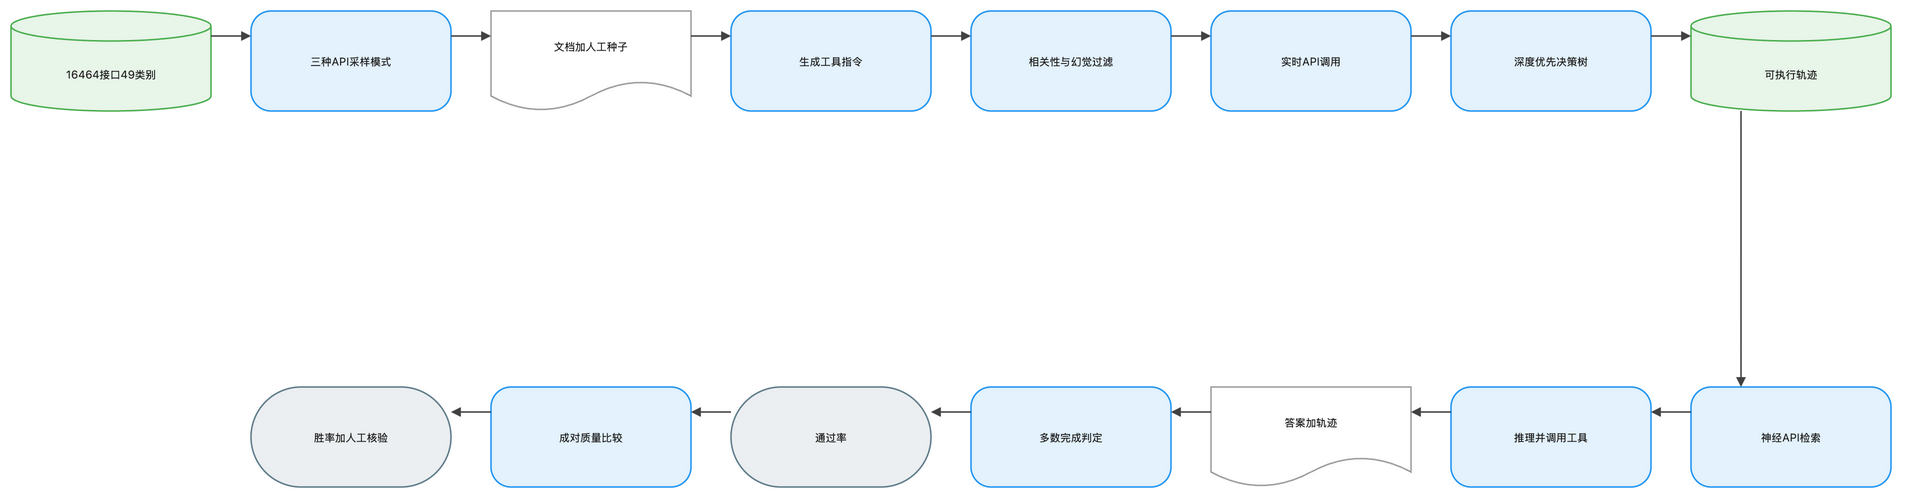

The diagram above was exported from draw.io. Its source (the exported page's mxGraphModel, read from the mxfile embedded in the PNG):
<mxGraphModel dx="1120" dy="720" grid="1" gridSize="8" guides="1" tooltips="1" connect="1" arrows="1" fold="1" page="1" pageScale="1" pageWidth="1888" pageHeight="552" math="1" background="#FFFFFF">
  <root>
    <mxCell id="0" />
    <mxCell id="1" parent="0" />
    <mxCell id="2" value="16464接口49类别" style="shape=cylinder3;boundedLbl=1;backgroundOutline=1;size=15;html=1;whiteSpace=wrap;fillColor=#E8F5E9;strokeColor=#4CAF50;strokeWidth=1.5;fontColor=#212121;fontSize=11;fontFamily=Inter, Roboto, system-ui, -apple-system, sans-serif;verticalAlign=middle;align=center" vertex="1" parent="1">
      <mxGeometry x="-72" y="-8" width="200" height="100" as="geometry" />
    </mxCell>
    <mxCell id="3" value="三种API采样模式" style="rounded=1;arcSize=20;html=1;whiteSpace=wrap;fillColor=#E3F2FD;strokeColor=#2196F3;strokeWidth=1.5;fontColor=#212121;fontSize=11;fontFamily=Inter, Roboto, system-ui, -apple-system, sans-serif;verticalAlign=middle;align=center" vertex="1" parent="1">
      <mxGeometry x="168" y="-8" width="200" height="100" as="geometry" />
    </mxCell>
    <mxCell id="4" value="文档加人工种子" style="shape=document;boundedLbl=1;html=1;whiteSpace=wrap;fillColor=#FFFFFF;strokeColor=#9E9E9E;strokeWidth=1.5;fontColor=#212121;fontSize=11;fontFamily=Inter, Roboto, system-ui, -apple-system, sans-serif;verticalAlign=middle;align=center" vertex="1" parent="1">
      <mxGeometry x="408" y="-8" width="200" height="100" as="geometry" />
    </mxCell>
    <mxCell id="5" value="生成工具指令" style="rounded=1;arcSize=20;html=1;whiteSpace=wrap;fillColor=#E3F2FD;strokeColor=#2196F3;strokeWidth=1.5;fontColor=#212121;fontSize=11;fontFamily=Inter, Roboto, system-ui, -apple-system, sans-serif;verticalAlign=middle;align=center" vertex="1" parent="1">
      <mxGeometry x="648" y="-8" width="200" height="100" as="geometry" />
    </mxCell>
    <mxCell id="6" value="相关性与幻觉过滤" style="rounded=1;arcSize=20;html=1;whiteSpace=wrap;fillColor=#E3F2FD;strokeColor=#2196F3;strokeWidth=1.5;fontColor=#212121;fontSize=11;fontFamily=Inter, Roboto, system-ui, -apple-system, sans-serif;verticalAlign=middle;align=center" vertex="1" parent="1">
      <mxGeometry x="888" y="-8" width="200" height="100" as="geometry" />
    </mxCell>
    <mxCell id="7" value="实时API调用" style="rounded=1;arcSize=20;html=1;whiteSpace=wrap;fillColor=#E3F2FD;strokeColor=#2196F3;strokeWidth=1.5;fontColor=#212121;fontSize=11;fontFamily=Inter, Roboto, system-ui, -apple-system, sans-serif;verticalAlign=middle;align=center" vertex="1" parent="1">
      <mxGeometry x="1128" y="-8" width="200" height="100" as="geometry" />
    </mxCell>
    <mxCell id="8" value="深度优先决策树" style="rounded=1;arcSize=20;html=1;whiteSpace=wrap;fillColor=#E3F2FD;strokeColor=#2196F3;strokeWidth=1.5;fontColor=#212121;fontSize=11;fontFamily=Inter, Roboto, system-ui, -apple-system, sans-serif;verticalAlign=middle;align=center" vertex="1" parent="1">
      <mxGeometry x="1368" y="-8" width="200" height="100" as="geometry" />
    </mxCell>
    <mxCell id="9" value="可执行轨迹" style="shape=cylinder3;boundedLbl=1;backgroundOutline=1;size=15;html=1;whiteSpace=wrap;fillColor=#E8F5E9;strokeColor=#4CAF50;strokeWidth=1.5;fontColor=#212121;fontSize=11;fontFamily=Inter, Roboto, system-ui, -apple-system, sans-serif;verticalAlign=middle;align=center" vertex="1" parent="1">
      <mxGeometry x="1608" y="-8" width="200" height="100" as="geometry" />
    </mxCell>
    <mxCell id="10" value="神经API检索" style="rounded=1;arcSize=20;html=1;whiteSpace=wrap;fillColor=#E3F2FD;strokeColor=#2196F3;strokeWidth=1.5;fontColor=#212121;fontSize=11;fontFamily=Inter, Roboto, system-ui, -apple-system, sans-serif;verticalAlign=middle;align=center" vertex="1" parent="1">
      <mxGeometry x="1608" y="368" width="200" height="100" as="geometry" />
    </mxCell>
    <mxCell id="11" value="推理并调用工具" style="rounded=1;arcSize=20;html=1;whiteSpace=wrap;fillColor=#E3F2FD;strokeColor=#2196F3;strokeWidth=1.5;fontColor=#212121;fontSize=11;fontFamily=Inter, Roboto, system-ui, -apple-system, sans-serif;verticalAlign=middle;align=center" vertex="1" parent="1">
      <mxGeometry x="1368" y="368" width="200" height="100" as="geometry" />
    </mxCell>
    <mxCell id="12" value="答案加轨迹" style="shape=document;boundedLbl=1;html=1;whiteSpace=wrap;fillColor=#FFFFFF;strokeColor=#9E9E9E;strokeWidth=1.5;fontColor=#212121;fontSize=11;fontFamily=Inter, Roboto, system-ui, -apple-system, sans-serif;verticalAlign=middle;align=center" vertex="1" parent="1">
      <mxGeometry x="1128" y="368" width="200" height="100" as="geometry" />
    </mxCell>
    <mxCell id="13" value="多数完成判定" style="rounded=1;arcSize=20;html=1;whiteSpace=wrap;fillColor=#E3F2FD;strokeColor=#2196F3;strokeWidth=1.5;fontColor=#212121;fontSize=11;fontFamily=Inter, Roboto, system-ui, -apple-system, sans-serif;verticalAlign=middle;align=center" vertex="1" parent="1">
      <mxGeometry x="888" y="368" width="200" height="100" as="geometry" />
    </mxCell>
    <mxCell id="14" value="通过率" style="rounded=1;arcSize=50;html=1;whiteSpace=wrap;fillColor=#ECEFF1;strokeColor=#607D8B;strokeWidth=1.5;fontColor=#212121;fontSize=11;fontFamily=Inter, Roboto, system-ui, -apple-system, sans-serif;verticalAlign=middle;align=center" vertex="1" parent="1">
      <mxGeometry x="648" y="368" width="200" height="100" as="geometry" />
    </mxCell>
    <mxCell id="15" value="成对质量比较" style="rounded=1;arcSize=20;html=1;whiteSpace=wrap;fillColor=#E3F2FD;strokeColor=#2196F3;strokeWidth=1.5;fontColor=#212121;fontSize=11;fontFamily=Inter, Roboto, system-ui, -apple-system, sans-serif;verticalAlign=middle;align=center" vertex="1" parent="1">
      <mxGeometry x="408" y="368" width="200" height="100" as="geometry" />
    </mxCell>
    <mxCell id="16" value="胜率加人工核验" style="rounded=1;arcSize=50;html=1;whiteSpace=wrap;fillColor=#ECEFF1;strokeColor=#607D8B;strokeWidth=1.5;fontColor=#212121;fontSize=11;fontFamily=Inter, Roboto, system-ui, -apple-system, sans-serif;verticalAlign=middle;align=center" vertex="1" parent="1">
      <mxGeometry x="168" y="368" width="200" height="100" as="geometry" />
    </mxCell>
    <mxCell id="17" value="" style="edgeStyle=orthogonalEdgeStyle;rounded=0;orthogonalLoop=1;jettySize=auto;html=1;strokeColor=#424242;strokeWidth=1.5;endArrow=block;endFill=1;exitX=1;exitY=0.25;exitDx=0;exitDy=0;entryX=0;entryY=0.25;entryDx=0;entryDy=0;jumpStyle=arc;jumpSize=8" edge="1" parent="1" source="2" target="3">
      <mxGeometry relative="1" as="geometry" />
    </mxCell>
    <mxCell id="18" value="" style="edgeStyle=orthogonalEdgeStyle;rounded=0;orthogonalLoop=1;jettySize=auto;html=1;strokeColor=#424242;strokeWidth=1.5;endArrow=block;endFill=1;exitX=1;exitY=0.25;exitDx=0;exitDy=0;entryX=0;entryY=0.25;entryDx=0;entryDy=0;jumpStyle=arc;jumpSize=8" edge="1" parent="1" source="3" target="4">
      <mxGeometry relative="1" as="geometry" />
    </mxCell>
    <mxCell id="19" value="" style="edgeStyle=orthogonalEdgeStyle;rounded=0;orthogonalLoop=1;jettySize=auto;html=1;strokeColor=#424242;strokeWidth=1.5;endArrow=block;endFill=1;exitX=1;exitY=0.25;exitDx=0;exitDy=0;entryX=0;entryY=0.25;entryDx=0;entryDy=0;jumpStyle=arc;jumpSize=8" edge="1" parent="1" source="4" target="5">
      <mxGeometry relative="1" as="geometry" />
    </mxCell>
    <mxCell id="20" value="" style="edgeStyle=orthogonalEdgeStyle;rounded=0;orthogonalLoop=1;jettySize=auto;html=1;strokeColor=#424242;strokeWidth=1.5;endArrow=block;endFill=1;exitX=1;exitY=0.25;exitDx=0;exitDy=0;entryX=0;entryY=0.25;entryDx=0;entryDy=0;jumpStyle=arc;jumpSize=8" edge="1" parent="1" source="5" target="6">
      <mxGeometry relative="1" as="geometry" />
    </mxCell>
    <mxCell id="21" value="" style="edgeStyle=orthogonalEdgeStyle;rounded=0;orthogonalLoop=1;jettySize=auto;html=1;strokeColor=#424242;strokeWidth=1.5;endArrow=block;endFill=1;exitX=1;exitY=0.25;exitDx=0;exitDy=0;entryX=0;entryY=0.25;entryDx=0;entryDy=0;jumpStyle=arc;jumpSize=8" edge="1" parent="1" source="6" target="7">
      <mxGeometry relative="1" as="geometry" />
    </mxCell>
    <mxCell id="22" value="" style="edgeStyle=orthogonalEdgeStyle;rounded=0;orthogonalLoop=1;jettySize=auto;html=1;strokeColor=#424242;strokeWidth=1.5;endArrow=block;endFill=1;exitX=1;exitY=0.25;exitDx=0;exitDy=0;entryX=0;entryY=0.25;entryDx=0;entryDy=0;jumpStyle=arc;jumpSize=8" edge="1" parent="1" source="7" target="8">
      <mxGeometry relative="1" as="geometry" />
    </mxCell>
    <mxCell id="23" value="" style="edgeStyle=orthogonalEdgeStyle;rounded=0;orthogonalLoop=1;jettySize=auto;html=1;strokeColor=#424242;strokeWidth=1.5;endArrow=block;endFill=1;exitX=1;exitY=0.25;exitDx=0;exitDy=0;entryX=0;entryY=0.25;entryDx=0;entryDy=0;jumpStyle=arc;jumpSize=8" edge="1" parent="1" source="8" target="9">
      <mxGeometry relative="1" as="geometry" />
    </mxCell>
    <mxCell id="24" value="" style="edgeStyle=orthogonalEdgeStyle;rounded=0;orthogonalLoop=1;jettySize=auto;html=1;strokeColor=#424242;strokeWidth=1.5;endArrow=block;endFill=1;exitX=0.25;exitY=1;exitDx=0;exitDy=0;entryX=0.25;entryY=0;entryDx=0;entryDy=0;jumpStyle=arc;jumpSize=8" edge="1" parent="1" source="9" target="10">
      <mxGeometry relative="1" as="geometry" />
    </mxCell>
    <mxCell id="25" value="" style="edgeStyle=orthogonalEdgeStyle;rounded=0;orthogonalLoop=1;jettySize=auto;html=1;strokeColor=#424242;strokeWidth=1.5;endArrow=block;endFill=1;exitX=0;exitY=0.25;exitDx=0;exitDy=0;entryX=1;entryY=0.25;entryDx=0;entryDy=0;jumpStyle=arc;jumpSize=8" edge="1" parent="1" source="10" target="11">
      <mxGeometry relative="1" as="geometry" />
    </mxCell>
    <mxCell id="26" value="" style="edgeStyle=orthogonalEdgeStyle;rounded=0;orthogonalLoop=1;jettySize=auto;html=1;strokeColor=#424242;strokeWidth=1.5;endArrow=block;endFill=1;exitX=0;exitY=0.25;exitDx=0;exitDy=0;entryX=1;entryY=0.25;entryDx=0;entryDy=0;jumpStyle=arc;jumpSize=8" edge="1" parent="1" source="11" target="12">
      <mxGeometry relative="1" as="geometry" />
    </mxCell>
    <mxCell id="27" value="" style="edgeStyle=orthogonalEdgeStyle;rounded=0;orthogonalLoop=1;jettySize=auto;html=1;strokeColor=#424242;strokeWidth=1.5;endArrow=block;endFill=1;exitX=0;exitY=0.25;exitDx=0;exitDy=0;entryX=1;entryY=0.25;entryDx=0;entryDy=0;jumpStyle=arc;jumpSize=8" edge="1" parent="1" source="12" target="13">
      <mxGeometry relative="1" as="geometry" />
    </mxCell>
    <mxCell id="28" value="" style="edgeStyle=orthogonalEdgeStyle;rounded=0;orthogonalLoop=1;jettySize=auto;html=1;strokeColor=#424242;strokeWidth=1.5;endArrow=block;endFill=1;exitX=0;exitY=0.25;exitDx=0;exitDy=0;entryX=1;entryY=0.25;entryDx=0;entryDy=0;jumpStyle=arc;jumpSize=8" edge="1" parent="1" source="13" target="14">
      <mxGeometry relative="1" as="geometry" />
    </mxCell>
    <mxCell id="29" value="" style="edgeStyle=orthogonalEdgeStyle;rounded=0;orthogonalLoop=1;jettySize=auto;html=1;strokeColor=#424242;strokeWidth=1.5;endArrow=block;endFill=1;exitX=0;exitY=0.25;exitDx=0;exitDy=0;entryX=1;entryY=0.25;entryDx=0;entryDy=0;jumpStyle=arc;jumpSize=8" edge="1" parent="1" source="14" target="15">
      <mxGeometry relative="1" as="geometry" />
    </mxCell>
    <mxCell id="30" value="" style="edgeStyle=orthogonalEdgeStyle;rounded=0;orthogonalLoop=1;jettySize=auto;html=1;strokeColor=#424242;strokeWidth=1.5;endArrow=block;endFill=1;exitX=0;exitY=0.25;exitDx=0;exitDy=0;entryX=1;entryY=0.25;entryDx=0;entryDy=0;jumpStyle=arc;jumpSize=8" edge="1" parent="1" source="15" target="16">
      <mxGeometry relative="1" as="geometry" />
    </mxCell>
  </root>
</mxGraphModel>